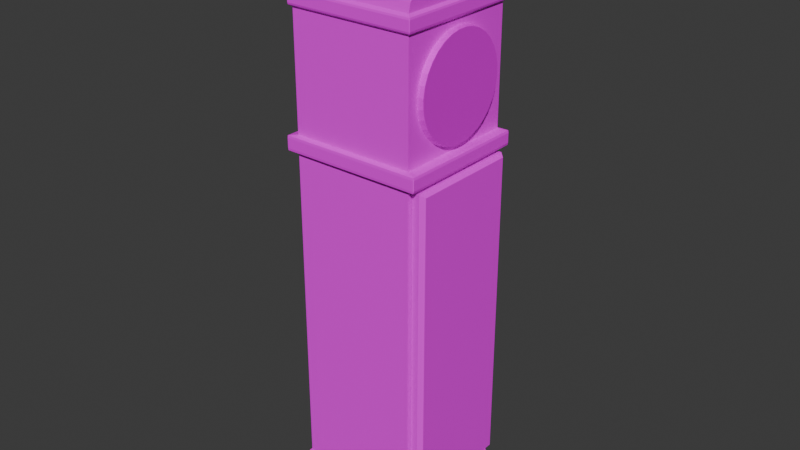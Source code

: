 # Source: Grandfather_clock_1.blend  (saved by Blender 5.1.29; exported with 4.5.12 LTS)
import bpy
from mathutils import Matrix  # noqa: F401  (used for matrix-valued properties, if any)

bpy.ops.wm.read_factory_settings(use_empty=True)
scene = bpy.context.scene
scene.name = 'Scene'

# ---- collections
col_collection = bpy.data.collections.new('Collection'); scene.collection.children.link(col_collection)

# ---- images (referenced by path relative to the original .blend; pixels are not part of the script)
import os
ASSET_DIR = os.environ.get("B2B_ASSET_DIR", "")  # directory of the original .blend (textures are referenced by path, not embedded)
HERE = os.path.dirname(os.path.abspath(__file__))  # packed textures are extracted next to this script under _unpacked/

def load_image(name, relpath, width, height, colorspace="sRGB"):
    """Load a texture the original file referenced (path relative to the .blend, or extracted next to this script)."""
    p = next((c for c in (os.path.join(HERE, relpath), os.path.join(ASSET_DIR, relpath)) if relpath and os.path.exists(c)), "")
    if p:
        img = bpy.data.images.load(p, check_existing=True)
        img.name = name
    else:  # same state as the original file: an image datablock whose file is absent (Cycles renders it pink)
        img = bpy.data.images.new(name, width, height)
        img.source = "FILE"
        img.filepath = "//" + (relpath or name)
    img.colorspace_settings.name = colorspace
    return img
img_body_2_png = load_image('Body-2.png', 'Body-2.png', 1024, 1024, 'sRGB')
img_clock_png = load_image('Clock.png', 'Clock.png', 1024, 1024, 'sRGB')
img_door__1__png_001 = load_image('Door (1).png.001', 'Door (1).png', 1024, 1024, 'sRGB')

# ---- materials (node trees are filled in below, after node groups)
mat_material_001 = bpy.data.materials.new('Material.001')
mat_clock = bpy.data.materials.new('clock')
mat_material_002 = bpy.data.materials.new('Material.002')

# ---- material node trees
mat_material_001.use_nodes = True; mat_material_001.node_tree.nodes.clear()
_N = mat_material_001.node_tree.nodes; _L = mat_material_001.node_tree.links
n0 = _N.new('ShaderNodeBsdfPrincipled'); n0.name = 'Principled BSDF'; n0.location = (-114, 200)
n1 = _N.new('ShaderNodeOutputMaterial'); n1.name = 'Material Output'; n1.location = (226, 195)
n2 = _N.new('ShaderNodeTexImage'); n2.name = 'Image Texture'; n2.location = (-454, 155)
n2.image = img_body_2_png
n2.interpolation = 'Closest'
n3 = _N.new('ShaderNodeMapping'); n3.name = 'Mapping'; n3.location = (-634, 155)
n4 = _N.new('ShaderNodeTexCoord'); n4.name = 'Texture Coordinate'; n4.location = (-814, 155)
_L.new(n0.outputs[0], n1.inputs[0])
_L.new(n2.outputs[0], n0.inputs[0])
_L.new(n3.outputs[0], n2.inputs[0])
_L.new(n4.outputs[2], n3.inputs[0])
n1.is_active_output = True
mat_clock.use_nodes = True; mat_clock.node_tree.nodes.clear()
_N = mat_clock.node_tree.nodes; _L = mat_clock.node_tree.links
n0 = _N.new('ShaderNodeBsdfPrincipled'); n0.name = 'Principled BSDF'; n0.location = (-200, 100)
n0.inputs[1].default_value = 0.2182
n0.inputs[3].default_value = 1.0
n1 = _N.new('ShaderNodeOutputMaterial'); n1.name = 'Material Output'; n1.location = (200, 100)
n2 = _N.new('ShaderNodeTexImage'); n2.name = 'Image Texture'; n2.location = (-593, 171)
n2.image = img_clock_png
n2.interpolation = 'Closest'
_L.new(n0.outputs[0], n1.inputs[0])
_L.new(n2.outputs[0], n0.inputs[0])
n1.is_active_output = True
mat_material_002.use_nodes = True; mat_material_002.node_tree.nodes.clear()
_N = mat_material_002.node_tree.nodes; _L = mat_material_002.node_tree.links
n0 = _N.new('ShaderNodeBsdfPrincipled'); n0.name = 'Principled BSDF'; n0.location = (-114, 200)
n1 = _N.new('ShaderNodeOutputMaterial'); n1.name = 'Material Output'; n1.location = (226, 195)
n2 = _N.new('ShaderNodeTexImage'); n2.name = 'Image Texture'; n2.location = (-454, 155)
n2.image = img_door__1__png_001
n2.interpolation = 'Closest'
n3 = _N.new('ShaderNodeMapping'); n3.name = 'Mapping'; n3.location = (-634, 155)
n4 = _N.new('ShaderNodeTexCoord'); n4.name = 'Texture Coordinate'; n4.location = (-814, 155)
_L.new(n0.outputs[0], n1.inputs[0])
_L.new(n2.outputs[0], n0.inputs[0])
_L.new(n3.outputs[0], n2.inputs[0])
_L.new(n4.outputs[2], n3.inputs[0])
n1.is_active_output = True

# ---- world
world_world = bpy.data.worlds.new('World'); scene.world = world_world
world_world.use_nodes = True; world_world.node_tree.nodes.clear()
_N = world_world.node_tree.nodes; _L = world_world.node_tree.links
n0 = _N.new('ShaderNodeOutputWorld'); n0.name = 'World Output'; n0.location = (200, 100)
n1 = _N.new('ShaderNodeBackground'); n1.name = 'Background'; n1.location = (-200, 100)
n1.inputs[0].default_value = (0.05088, 0.05088, 0.05088, 1.0)
_L.new(n1.outputs[0], n0.inputs[0])
n0.is_active_output = True
world_world.color = (0.05088, 0.05088, 0.05088)
world_world.sun_shadow_jitter_overblur = 0.0

# ---- meshes
me_cube = bpy.data.meshes.new('Cube')
me_cube.from_pydata([(0.2501, 0.2504, 1.01), (0.2725, 0.2852, -1.01), (-0.2501, 0.2504, 1.01), (-0.2725, 0.2852, -1.0), (0.2501, 0.2504, 1.08), (-0.2501, 0.2504, 1.08), (0.2611, 0.2614, 1.019), (0.2611, 0.2632, 1.026), (0.2629, 0.2614, 1.026), (-0.2629, 0.2614, 1.026), (-0.2611, 0.2632, 1.026), (-0.2611, 0.2614, 1.019), (0.2611, -0.2614, 1.071), (0.2629, 0.2614, 1.064), (0.2611, 0.2632, 1.064), (0.2611, 0.2614, 1.071), (-0.2629, 0.2614, 1.064), (-0.2611, 0.2614, 1.071), (-0.2611, 0.2632, 1.064), (0.2501, 0.0, 1.08), (-0.2501, 0.0, 1.08), (-0.2501, 0.1252, 1.08), (0.2501, 0.1252, 1.08), (0.2501, 0.0626, 1.08), (-0.2501, 0.1878, 1.08), (-0.2501, 0.0626, 1.08), (-0.2501, 0.0, 1.101), (0.2501, 0.1878, 1.08), (0.2501, 0.0626, 1.101), (0.2501, 0.0, 1.101), (0.2501, 0.1252, 1.101), (-0.2501, 0.0626, 1.101), (-0.2501, 0.1252, 1.101), (-0.2725, 0.0, -1.0), (0.2501, 0.0, 1.01), (-0.2501, 0.0, 1.01), (0.2725, 0.0, -1.01), (0.2629, 0.0, 1.026), (0.2611, 0.0, 1.019), (-0.2629, 0.0, 1.026), (-0.2611, 0.0, 1.019), (0.2611, 0.0, 1.071), (0.2629, 0.0, 1.064), (-0.2611, 0.0, 1.071), (-0.2629, 0.0, 1.064), (-0.2548, 0.1224, 1.217), (-0.2404, 0.1541, 1.237), (-0.2404, 0.1728, 1.222), (-0.2544, 0.1708, 1.18), (0.2458, 0.1708, 1.18), (0.2285, 0.1728, 1.222), (0.2285, 0.1541, 1.237), (0.2454, 0.1224, 1.217), (-0.2424, 0.2298, 1.152), (-0.2501, 0.2435, 1.112), (-0.2501, 0.1932, 1.184), (-0.2424, 0.2084, 1.183), (0.2424, 0.2084, 1.183), (0.2501, 0.1932, 1.184), (0.2501, 0.2435, 1.112), (0.2424, 0.2298, 1.152), (-0.2501, 0.03309, 1.222), (-0.2501, 0.09103, 1.198), (0.2501, 0.09103, 1.198), (0.2501, 0.03309, 1.222), (-0.2501, 0.08829, 1.283), (-0.2501, 0.1405, 1.249), (0.2501, 0.1405, 1.249), (0.2501, 0.08829, 1.283), (-0.2501, 0.08988, 1.321), (-0.2501, 0.1518, 1.33), (0.2501, 0.1518, 1.33), (0.2501, 0.08988, 1.321), (-0.2501, 0.0, 0.5516), (0.2501, 0.0, 0.5516), (-0.2501, 0.2504, 0.5516), (0.2501, 0.2504, 0.5516), (-0.2501, 0.03657, 1.344), (-0.2337, 0.03278, 1.359), (-0.2337, 0.0579, 1.37), (-0.2501, 0.0918, 1.366), (0.2501, 0.0918, 1.366), (0.2337, 0.0579, 1.37), (0.2337, 0.03278, 1.359), (0.2501, 0.03657, 1.344), (0.2501, 0.2504, 0.4817), (-0.2501, 0.2504, 0.4917), (0.2501, 0.0, 0.4817), (-0.2501, 0.0, 0.4917), (0.2849, 0.269, 0.5358), (0.2848, 0.2678, 0.5451), (0.2873, 0.2666, 0.5358), (0.2873, 0.2666, 0.4975), (0.2848, 0.2678, 0.4882), (0.2849, 0.269, 0.4975), (-0.2873, 0.0, 0.5358), (-0.2848, 0.0, 0.5451), (-0.2848, 0.2678, 0.5451), (-0.2849, 0.269, 0.5358), (-0.2873, 0.2666, 0.5358), (0.2848, 0.0, 0.5451), (0.2873, 0.0, 0.5358), (-0.2873, 0.2666, 0.4975), (-0.2849, 0.269, 0.4975), (-0.2848, 0.2678, 0.4882), (0.2848, 0.0, 0.4882), (0.2873, 0.0, 0.4975), (-0.2873, 0.0, 0.4975), (-0.2848, 0.0, 0.4882), (0.2501, 0.2504, -0.8487), (-0.2501, 0.2504, -0.8386), (0.2501, 0.0, -0.8487), (-0.2501, 0.0, -0.8386), (0.2501, 0.2242, 0.4547), (0.2501, 0.0, 0.4547), (0.2501, 0.2242, -0.8217), (0.2501, 0.0, -0.8217), (-0.196, 0.2242, 0.4547), (-0.196, 0.0, 0.4547), (-0.196, 0.2242, -0.8217), (-0.196, 0.0, -0.8217), (-0.196, 0.0, 0.4547), (-0.196, 0.0, -0.8217), (0.2501, 0.2504, -0.8626), (-0.2501, 0.2504, -0.8526), (0.2501, 0.0, -0.8626), (-0.2501, 0.0, -0.8526), (0.2602, 0.2547, -0.8516), (0.2594, 0.2554, -0.8516), (0.2594, 0.255, -0.8486), (0.2594, 0.0, -0.8486), (0.2602, 0.0, -0.8516), (-0.2594, 0.2554, -0.8412), (-0.2602, 0.2547, -0.8412), (-0.2594, 0.255, -0.8382), (-0.2602, 0.0, -0.8412), (-0.2594, 0.0, -0.8382), (0.2602, 0.2547, -0.8601), (0.2594, 0.255, -0.8631), (0.2594, 0.2554, -0.8601), (-0.2594, 0.2554, -0.8497), (-0.2594, 0.255, -0.8527), (-0.2602, 0.2547, -0.8497), (0.2594, 0.0, -0.8631), (0.2602, 0.0, -0.8601), (-0.2602, 0.0, -0.8497), (-0.2594, 0.0, -0.8527), (0.2725, 0.2852, -0.9787), (-0.2725, 0.2852, -0.9687), (0.2725, 0.0, -0.9787), (-0.2725, 0.0, -0.9687), (0.2789, 0.2896, -1.006), (0.2801, 0.2884, -1.006), (0.2789, 0.2889, -1.011), (-0.2789, 0.2896, -0.9955), (-0.2789, 0.2889, -1.0), (-0.2801, 0.2884, -0.9955), (0.2789, 0.2896, -0.9833), (0.2789, 0.2889, -0.9785), (0.2801, 0.2884, -0.9833), (-0.2801, 0.2884, -0.973), (-0.2789, 0.2889, -0.9682), (-0.2789, 0.2896, -0.973), (0.2801, 0.0, -1.006), (0.2789, 0.0, -1.011), (-0.2801, 0.0, -0.9955), (-0.2789, 0.0, -1.0), (0.2801, 0.0, -0.9833), (0.2789, 0.0, -0.9785), (-0.2789, 0.0, -0.9682), (-0.2801, 0.0, -0.973)], [(41, 12)], [(73, 35, 2, 75), (75, 2, 0, 76), (6, 7, 8), (9, 10, 11), (13, 14, 15), (16, 17, 18), (39, 9, 11, 40), (10, 7, 6, 11), (43, 17, 16, 44), (17, 15, 14, 18), (18, 10, 9, 16), (7, 14, 13, 8), (37, 8, 13, 42), (34, 0, 6, 38), (0, 2, 11, 6), (7, 10, 18, 14), (15, 4, 27, 22, 23, 19, 41), (24, 5, 17, 43, 20, 25, 21), (5, 4, 15, 17), (25, 20, 26, 31), (19, 23, 28, 29), (29, 28, 63, 64), (23, 22, 30, 28), (21, 25, 31, 32), (9, 39, 44, 16), (2, 35, 40, 11), (15, 41, 42, 13), (8, 37, 38, 6), (76, 0, 34, 74), (3, 1, 36, 33), (46, 47, 48, 45), (50, 51, 52, 49), (47, 50, 49, 48), (45, 52, 51, 46), (50, 47, 46, 51), (31, 28, 52, 45), (32, 31, 45, 48), (30, 32, 48, 49), (28, 30, 49, 52), (60, 57, 58, 59), (56, 53, 54, 55), (53, 60, 59, 54), (55, 58, 57, 56), (5, 24, 55, 54), (60, 53, 56, 57), (4, 5, 54, 59), (24, 21, 32, 55), (58, 55, 32, 30), (27, 4, 59, 58), (22, 27, 58, 30), (63, 62, 66, 67), (28, 31, 62, 63), (26, 29, 64, 61), (31, 26, 61, 62), (65, 68, 72, 69), (64, 63, 67, 68), (61, 64, 68, 65), (62, 61, 65, 66), (112, 88, 86, 110), (66, 65, 69, 70), (67, 66, 70, 71), (68, 67, 71, 72), (110, 86, 85, 109), (78, 79, 80, 77), (82, 83, 84, 81), (77, 84, 83, 78), (79, 82, 81, 80), (70, 69, 77, 80), (82, 79, 78, 83), (69, 72, 84, 77), (71, 70, 80, 81), (72, 71, 81, 84), (85, 87, 114, 113), (89, 90, 91), (92, 93, 94), (97, 98, 99), (102, 103, 104), (91, 92, 94, 89), (96, 97, 99, 95), (90, 100, 101, 91), (97, 90, 89, 98), (98, 103, 102, 99), (100, 105, 106, 101), (95, 107, 108, 96), (103, 94, 93, 104), (107, 102, 104, 108), (92, 106, 105, 93), (103, 98, 89, 94), (92, 91, 101, 106), (75, 76, 90, 97), (76, 74, 100, 90), (87, 85, 93, 105), (85, 86, 104, 93), (73, 75, 97, 96), (107, 95, 99, 102), (88, 73, 96, 108), (74, 87, 105, 100), (86, 88, 108, 104), (115, 113, 117, 119), (111, 109, 115, 116), (116, 115, 119, 120), (109, 85, 113, 115), (113, 114, 118, 117), (119, 117, 121, 122), (150, 126, 124, 148), (148, 124, 123, 147), (147, 123, 125, 149), (127, 128, 129), (132, 133, 134), (137, 138, 139), (140, 141, 142), (129, 130, 131, 127), (134, 129, 128, 132), (136, 134, 133, 135), (127, 137, 139, 128), (132, 140, 142, 133), (130, 143, 144, 131), (135, 145, 146, 136), (145, 142, 141, 146), (140, 139, 138, 141), (137, 144, 143, 138), (109, 111, 130, 129), (137, 127, 131, 144), (110, 109, 129, 134), (140, 132, 128, 139), (111, 125, 143, 130), (112, 110, 134, 136), (145, 135, 133, 142), (126, 112, 136, 146), (125, 123, 138, 143), (123, 124, 141, 138), (124, 126, 146, 141), (151, 152, 153), (154, 155, 156), (157, 158, 159), (160, 161, 162), (153, 155, 154, 151), (159, 152, 151, 157), (162, 154, 156, 160), (164, 153, 152, 163), (155, 166, 165, 156), (168, 164, 163, 167), (170, 165, 166, 169), (158, 168, 167, 159), (161, 158, 157, 162), (169, 161, 160, 170), (154, 162, 157, 151), (152, 159, 167, 163), (36, 1, 153, 164), (1, 3, 155, 153), (3, 33, 166, 155), (165, 170, 160, 156), (148, 147, 158, 161), (147, 149, 168, 158), (150, 148, 161, 169), (149, 36, 164, 168), (33, 150, 169, 166)])
_uv = me_cube.uv_layers.new(name='UVMap')
_uv.uv.foreach_set('vector', [0.7768, 0.8906, 0.7768, 0.7156, 0.8724, 0.7156, 0.8724, 0.8906, 0.1857, 0.7347, 0.01066, 0.7347, 0.01066, 0.5437, 0.1857, 0.5437, 0.5032, 0.6203, 0.5005, 0.6208, 0.5005, 0.6198, 0.5016, 0.7981, 0.5017, 0.7971, 0.5043, 0.7977, 0.487, 0.6203, 0.487, 0.6213, 0.4844, 0.6209, 0.4877, 0.7977, 0.4849, 0.7971, 0.4878, 0.7966, 0.4987, 0.9062, 0.5016, 0.7981, 0.5043, 0.7977, 0.5019, 0.9063, 0.5017, 0.7971, 0.5005, 0.6208, 0.5032, 0.6203, 0.5043, 0.7977, 0.4772, 0.9052, 0.4849, 0.7971, 0.4877, 0.7977, 0.4804, 0.9054, 0.4849, 0.7971, 0.4844, 0.6209, 0.487, 0.6213, 0.4878, 0.7966, 0.4878, 0.7966, 0.5017, 0.7971, 0.5016, 0.7981, 0.4877, 0.7977, 0.5005, 0.6208, 0.487, 0.6213, 0.487, 0.6203, 0.5005, 0.6198, 0.4969, 0.5195, 0.5005, 0.6198, 0.487, 0.6203, 0.4799, 0.5202, 0.5057, 0.5193, 0.5085, 0.6202, 0.5032, 0.6203, 0.4999, 0.5194, 0.5085, 0.6202, 0.5103, 0.7977, 0.5043, 0.7977, 0.5032, 0.6203, 0.5005, 0.6208, 0.5017, 0.7971, 0.4878, 0.7966, 0.487, 0.6213, 0.4844, 0.6209, 0.4798, 0.6207, 0.4771, 0.5981, 0.4747, 0.5741, 0.4728, 0.5474, 0.4708, 0.5208, 0.4769, 0.5204, 0.4769, 0.8227, 0.4795, 0.7974, 0.4849, 0.7971, 0.4772, 0.9052, 0.4708, 0.9048, 0.4727, 0.8767, 0.4745, 0.8486, 0.4795, 0.7974, 0.4798, 0.6207, 0.4844, 0.6209, 0.4849, 0.7971, 0.9654, 0.6536, 0.9893, 0.6536, 0.9893, 0.6616, 0.9654, 0.6616, 0.8937, 0.5193, 0.9176, 0.5193, 0.9176, 0.5273, 0.8937, 0.5273, 0.8937, 0.5273, 0.9176, 0.5273, 0.9285, 0.5644, 0.9064, 0.5734, 0.9176, 0.5193, 0.9415, 0.5193, 0.9415, 0.5273, 0.9176, 0.5273, 0.9415, 0.6536, 0.9654, 0.6536, 0.9654, 0.6616, 0.9415, 0.6616, 0.5016, 0.7981, 0.4987, 0.9062, 0.4804, 0.9054, 0.4877, 0.7977, 0.5103, 0.7977, 0.5081, 0.9064, 0.5019, 0.9063, 0.5043, 0.7977, 0.4844, 0.6209, 0.4769, 0.5204, 0.4799, 0.5202, 0.487, 0.6203, 0.5005, 0.6198, 0.4969, 0.5195, 0.4999, 0.5194, 0.5032, 0.6203, 0.8724, 0.5193, 0.8724, 0.6943, 0.7768, 0.6943, 0.7768, 0.5193, 0.3318, 0.5425, 0.3318, 0.7504, 0.2229, 0.7506, 0.2229, 0.5423, 0.9298, 0.7144, 0.9227, 0.7088, 0.9241, 0.6919, 0.9426, 0.7061, 0.9606, 0.5749, 0.9534, 0.5804, 0.9405, 0.5717, 0.959, 0.5576, 0.5683, 0.3529, 0.7473, 0.3529, 0.7539, 0.369, 0.5629, 0.369, 0.5628, 0.3297, 0.7537, 0.3297, 0.7473, 0.3439, 0.5683, 0.3439, 0.7473, 0.3529, 0.5683, 0.3529, 0.5683, 0.3439, 0.7473, 0.3439, 0.5646, 0.2797, 0.7555, 0.2797, 0.7537, 0.3297, 0.5628, 0.3297, 0.9415, 0.6616, 0.9654, 0.6616, 0.9426, 0.7061, 0.9241, 0.6919, 0.7555, 0.4039, 0.5646, 0.4039, 0.5629, 0.369, 0.7539, 0.369, 0.9176, 0.5273, 0.9415, 0.5273, 0.959, 0.5576, 0.9405, 0.5717, 0.9822, 0.5474, 0.974, 0.559, 0.9675, 0.5588, 0.9867, 0.5314, 0.9091, 0.6934, 0.9009, 0.6817, 0.8964, 0.6658, 0.9156, 0.6931, 0.5675, 0.4648, 0.7526, 0.4648, 0.7555, 0.4811, 0.5646, 0.4811, 0.5646, 0.4447, 0.7555, 0.4447, 0.7526, 0.4506, 0.5675, 0.4506, 0.8937, 0.6536, 0.9176, 0.6536, 0.9156, 0.6931, 0.8964, 0.6658, 0.7526, 0.4648, 0.5675, 0.4648, 0.5675, 0.4506, 0.7526, 0.4506, 0.7555, 0.4935, 0.5646, 0.4935, 0.5646, 0.4811, 0.7555, 0.4811, 0.9176, 0.6536, 0.9415, 0.6536, 0.9415, 0.6616, 0.9156, 0.6931, 0.7555, 0.4447, 0.5646, 0.4447, 0.5646, 0.4039, 0.7555, 0.4039, 0.9654, 0.5193, 0.9893, 0.5193, 0.9867, 0.5314, 0.9675, 0.5588, 0.9415, 0.5193, 0.9654, 0.5193, 0.9675, 0.5588, 0.9415, 0.5273, 0.7555, 0.2411, 0.5646, 0.2411, 0.5646, 0.2141, 0.7555, 0.2141, 0.7555, 0.2797, 0.5646, 0.2797, 0.5646, 0.2411, 0.7555, 0.2411, 0.5646, 0.01066, 0.7555, 0.01066, 0.7555, 0.05847, 0.5646, 0.05847, 0.9654, 0.6616, 0.9893, 0.6616, 0.9767, 0.7077, 0.9546, 0.6987, 0.5646, 0.09003, 0.7555, 0.09003, 0.7555, 0.1044, 0.5646, 0.1044, 0.9064, 0.5734, 0.9285, 0.5644, 0.9474, 0.5837, 0.9275, 0.5969, 0.5646, 0.05847, 0.7555, 0.05847, 0.7555, 0.09003, 0.5646, 0.09003, 0.9546, 0.6987, 0.9767, 0.7077, 0.9556, 0.7312, 0.9357, 0.718, 0.3185, 0.01066, 0.3185, 0.5186, 0.2229, 0.5186, 0.2229, 0.01066, 0.9357, 0.718, 0.9556, 0.7312, 0.955, 0.7456, 0.9314, 0.7491, 0.7555, 0.2141, 0.5646, 0.2141, 0.5646, 0.1827, 0.7555, 0.1827, 0.9275, 0.5969, 0.9474, 0.5837, 0.9517, 0.6148, 0.9281, 0.6112, 0.2016, 0.01448, 0.2016, 0.5224, 0.01066, 0.5186, 0.01066, 0.01066, 0.9778, 0.7626, 0.9682, 0.7667, 0.9543, 0.7628, 0.9754, 0.7543, 0.9149, 0.6323, 0.9053, 0.6283, 0.9077, 0.6199, 0.9288, 0.6285, 0.5646, 0.1265, 0.7555, 0.1265, 0.7493, 0.1326, 0.5708, 0.1326, 0.5708, 0.143, 0.7493, 0.143, 0.7555, 0.156, 0.5646, 0.156, 0.9314, 0.7491, 0.955, 0.7456, 0.9754, 0.7543, 0.9543, 0.7628, 0.7493, 0.143, 0.5708, 0.143, 0.5708, 0.1326, 0.7493, 0.1326, 0.5646, 0.1044, 0.7555, 0.1044, 0.7555, 0.1265, 0.5646, 0.1265, 0.7555, 0.1827, 0.5646, 0.1827, 0.5646, 0.156, 0.7555, 0.156, 0.9281, 0.6112, 0.9517, 0.6148, 0.9288, 0.6285, 0.9077, 0.6199, 0.1595, 0.756, 0.1595, 0.8516, 0.1492, 0.8516, 0.1492, 0.766, 0.5844, 0.6041, 0.5813, 0.6037, 0.5845, 0.6029, 0.5978, 0.603, 0.6009, 0.6039, 0.5978, 0.6042, 0.5795, 0.8217, 0.5833, 0.8213, 0.5832, 0.8227, 0.5982, 0.8227, 0.5982, 0.8213, 0.6019, 0.8217, 0.5845, 0.6029, 0.5978, 0.603, 0.5978, 0.6042, 0.5844, 0.6041, 0.5781, 0.9238, 0.5795, 0.8217, 0.5832, 0.8227, 0.5822, 0.9228, 0.5813, 0.6037, 0.5822, 0.5148, 0.5856, 0.5158, 0.5845, 0.6029, 0.5795, 0.8217, 0.5813, 0.6037, 0.5844, 0.6041, 0.5833, 0.8213, 0.5833, 0.8213, 0.5982, 0.8213, 0.5982, 0.8227, 0.5832, 0.8227, 0.5822, 0.5148, 0.6035, 0.5152, 0.6, 0.5161, 0.5856, 0.5158, 0.5822, 0.9228, 0.5988, 0.9228, 0.6028, 0.9238, 0.5781, 0.9238, 0.5982, 0.8213, 0.5978, 0.6042, 0.6009, 0.6039, 0.6019, 0.8217, 0.5988, 0.9228, 0.5982, 0.8227, 0.6019, 0.8217, 0.6028, 0.9238, 0.5978, 0.603, 0.6, 0.5161, 0.6035, 0.5152, 0.6009, 0.6039, 0.5982, 0.8213, 0.5833, 0.8213, 0.5844, 0.6041, 0.5978, 0.6042, 0.5978, 0.603, 0.5845, 0.6029, 0.5856, 0.5158, 0.6, 0.5161, 0.571, 0.8139, 0.571, 0.6122, 0.5813, 0.6037, 0.5795, 0.8217, 0.571, 0.6122, 0.5685, 0.5152, 0.5822, 0.5148, 0.5813, 0.6037, 0.617, 0.5163, 0.6095, 0.6115, 0.6009, 0.6039, 0.6035, 0.5152, 0.6095, 0.6115, 0.6117, 0.8128, 0.6019, 0.8217, 0.6009, 0.6039, 0.5628, 0.9227, 0.571, 0.8139, 0.5795, 0.8217, 0.5781, 0.9238, 0.5988, 0.9228, 0.5822, 0.9228, 0.5832, 0.8227, 0.5982, 0.8227, 0.3431, 0.7756, 0.3431, 0.7985, 0.3298, 0.796, 0.3298, 0.7743, 0.1808, 0.7827, 0.1808, 0.756, 0.1941, 0.7585, 0.1941, 0.7802, 0.6117, 0.8128, 0.6182, 0.9229, 0.6028, 0.9238, 0.6019, 0.8217, 0.5415, 0.01066, 0.5415, 0.498, 0.3711, 0.498, 0.3711, 0.01066, 0.1176, 0.8516, 0.1176, 0.756, 0.1279, 0.766, 0.1279, 0.8516, 0.01066, 0.756, 0.09626, 0.756, 0.09626, 0.9263, 0.01066, 0.9263, 0.3498, 0.01066, 0.3498, 0.5186, 0.3398, 0.5083, 0.3398, 0.02096, 0.2229, 0.7743, 0.3085, 0.7743, 0.3085, 0.9446, 0.2229, 0.9446, 0.8624, 0.01066, 0.8624, 0.498, 0.7768, 0.498, 0.7768, 0.01066, 0.6892, 0.5148, 0.7297, 0.5348, 0.6874, 0.6205, 0.6411, 0.6125, 0.6411, 0.6125, 0.6874, 0.6205, 0.6857, 0.8115, 0.6395, 0.8205, 0.6395, 0.8205, 0.6857, 0.8115, 0.7297, 0.8964, 0.6896, 0.9172, 0.8909, 0.3098, 0.8909, 0.3093, 0.892, 0.3095, 0.8929, 0.1007, 0.8929, 0.1003, 0.8941, 0.1006, 0.8876, 0.3098, 0.8864, 0.3095, 0.8876, 0.3093, 0.8896, 0.1007, 0.8884, 0.1006, 0.8896, 0.1003, 0.892, 0.3095, 0.8933, 0.3993, 0.8922, 0.3993, 0.8909, 0.3098, 0.8941, 0.1006, 0.892, 0.3095, 0.8909, 0.3093, 0.8929, 0.1007, 0.8926, 0.01068, 0.8941, 0.1006, 0.8929, 0.1003, 0.8915, 0.0107, 0.8909, 0.3098, 0.8876, 0.3098, 0.8876, 0.3093, 0.8909, 0.3093, 0.8929, 0.1007, 0.8896, 0.1007, 0.8896, 0.1003, 0.8929, 0.1003, 0.5352, 0.6858, 0.5352, 0.6802, 0.5355, 0.6814, 0.5355, 0.6846, 0.5316, 0.6578, 0.5316, 0.6546, 0.5319, 0.6534, 0.5319, 0.6589, 0.8883, 0.01076, 0.8896, 0.1003, 0.8884, 0.1006, 0.8872, 0.01078, 0.8896, 0.1007, 0.8876, 0.3093, 0.8864, 0.3095, 0.8884, 0.1006, 0.8876, 0.3098, 0.889, 0.3994, 0.8878, 0.3994, 0.8864, 0.3095, 0.8943, 0.3073, 0.8967, 0.3992, 0.8933, 0.3993, 0.892, 0.3095, 0.8876, 0.3098, 0.8909, 0.3098, 0.8922, 0.3993, 0.889, 0.3994, 0.8967, 0.1031, 0.8943, 0.3073, 0.892, 0.3095, 0.8941, 0.1006, 0.8896, 0.1007, 0.8929, 0.1007, 0.8909, 0.3093, 0.8876, 0.3093, 0.5316, 0.6858, 0.5316, 0.6804, 0.5352, 0.6802, 0.5352, 0.6858, 0.8961, 0.01066, 0.8967, 0.1031, 0.8941, 0.1006, 0.8926, 0.01068, 0.8883, 0.01076, 0.8915, 0.0107, 0.8929, 0.1003, 0.8896, 0.1003, 0.5355, 0.6534, 0.5355, 0.6588, 0.5319, 0.6589, 0.5319, 0.6534, 0.8844, 0.3994, 0.8837, 0.307, 0.8864, 0.3095, 0.8878, 0.3994, 0.8837, 0.307, 0.8862, 0.1027, 0.8884, 0.1006, 0.8864, 0.3095, 0.8862, 0.1027, 0.8837, 0.01087, 0.8872, 0.01078, 0.8884, 0.1006, 0.3764, 0.8287, 0.3766, 0.8293, 0.3745, 0.8296, 0.3731, 0.6184, 0.3711, 0.6175, 0.3734, 0.6177, 0.3846, 0.8259, 0.3862, 0.8256, 0.3848, 0.8265, 0.3824, 0.6204, 0.3841, 0.6214, 0.3821, 0.6212, 0.3745, 0.8296, 0.3711, 0.6175, 0.3731, 0.6184, 0.3764, 0.8287, 0.3848, 0.8265, 0.3766, 0.8293, 0.3764, 0.8287, 0.3846, 0.8259, 0.3821, 0.6212, 0.3731, 0.6184, 0.3734, 0.6177, 0.3824, 0.6204, 0.438, 0.9142, 0.3745, 0.8296, 0.3766, 0.8293, 0.4395, 0.9131, 0.3711, 0.6175, 0.436, 0.5193, 0.4378, 0.5204, 0.3734, 0.6177, 0.5316, 0.6321, 0.5316, 0.6199, 0.5321, 0.6217, 0.5321, 0.6303, 0.5316, 0.5967, 0.5316, 0.5882, 0.5321, 0.5863, 0.5321, 0.5986, 0.3862, 0.8256, 0.4477, 0.9068, 0.4463, 0.9079, 0.3848, 0.8265, 0.3841, 0.6214, 0.3862, 0.8256, 0.3846, 0.8259, 0.3821, 0.6212, 0.4474, 0.5268, 0.3841, 0.6214, 0.3824, 0.6204, 0.4457, 0.5257, 0.3731, 0.6184, 0.3821, 0.6212, 0.3846, 0.8259, 0.3764, 0.8287, 0.3766, 0.8293, 0.3848, 0.8265, 0.4463, 0.9079, 0.4395, 0.9131, 0.2229, 0.7506, 0.3318, 0.7504, 0.3332, 0.7529, 0.2229, 0.753, 0.3318, 0.7504, 0.3318, 0.5425, 0.3333, 0.54, 0.3332, 0.7529, 0.3318, 0.5425, 0.2229, 0.5423, 0.2229, 0.5399, 0.3333, 0.54, 0.4378, 0.5204, 0.4457, 0.5257, 0.3824, 0.6204, 0.3734, 0.6177, 0.3859, 0.6231, 0.3877, 0.8241, 0.3862, 0.8256, 0.3841, 0.6214, 0.3877, 0.8241, 0.4495, 0.9055, 0.4477, 0.9068, 0.3862, 0.8256, 0.4495, 0.5282, 0.3859, 0.6231, 0.3841, 0.6214, 0.4474, 0.5268, 0.5316, 0.5314, 0.5316, 0.5195, 0.5341, 0.5193, 0.5341, 0.5315, 0.5341, 0.5529, 0.5341, 0.5648, 0.5316, 0.565, 0.5316, 0.5528])
me_cube.materials.append(mat_material_001)
me_cube.use_mirror_vertex_groups = False
me_cube.update()
me_cylinder = bpy.data.meshes.new('Cylinder')
me_cylinder.from_pydata([(7.824e-09, 1.0, -0.5454), (5.087e-08, 0.9549, 1.455), (0.1951, 0.9808, -0.5454), (0.1863, 0.9365, 1.455), (0.3827, 0.9239, -0.5454), (0.3654, 0.8822, 1.455), (0.5556, 0.8315, -0.5454), (0.5305, 0.7939, 1.455), (0.7071, 0.7071, -0.5454), (0.6752, 0.6752, 1.455), (0.8315, 0.5556, -0.5454), (0.7939, 0.5305, 1.455), (0.9239, 0.3827, -0.5454), (0.8822, 0.3654, 1.455), (0.9808, 0.1951, -0.5454), (0.9365, 0.1863, 1.455), (1.0, -5.399e-09, -0.5454), (0.9549, -5.612e-09, 1.455), (0.9808, -0.1951, -0.5454), (0.9365, -0.1863, 1.455), (0.9239, -0.3827, -0.5454), (0.8822, -0.3654, 1.455), (0.8315, -0.5556, -0.5454), (0.7939, -0.5305, 1.455), (0.7071, -0.7071, -0.5454), (0.6752, -0.6752, 1.455), (0.5556, -0.8315, -0.5454), (0.5305, -0.7939, 1.455), (0.3827, -0.9239, -0.5454), (0.3654, -0.8822, 1.455), (0.1951, -0.9808, -0.5454), (0.1863, -0.9365, 1.455), (7.824e-09, -1.0, -0.5454), (5.087e-08, -0.9549, 1.455), (-0.1951, -0.9808, -0.5454), (-0.1863, -0.9365, 1.455), (-0.3827, -0.9239, -0.5454), (-0.3654, -0.8822, 1.455), (-0.5556, -0.8315, -0.5454), (-0.5305, -0.7939, 1.455), (-0.7071, -0.7071, -0.5454), (-0.6752, -0.6752, 1.455), (-0.8315, -0.5556, -0.5454), (-0.7939, -0.5305, 1.455), (-0.9239, -0.3827, -0.5454), (-0.8822, -0.3654, 1.455), (-0.9808, -0.1951, -0.5454), (-0.9365, -0.1863, 1.455), (-1.0, -5.399e-09, -0.5454), (-0.9549, -5.612e-09, 1.455), (-0.9808, 0.1951, -0.5454), (-0.9365, 0.1863, 1.455), (-0.9239, 0.3827, -0.5454), (-0.8822, 0.3654, 1.455), (-0.8315, 0.5556, -0.5454), (-0.7939, 0.5305, 1.455), (-0.7071, 0.7071, -0.5454), (-0.6752, 0.6752, 1.455), (-0.5556, 0.8315, -0.5454), (-0.5305, 0.7939, 1.455), (-0.3827, 0.9239, -0.5454), (-0.3654, 0.8822, 1.455), (-0.1951, 0.9808, -0.5454), (-0.1863, 0.9365, 1.455), (0.1863, 0.9365, 1.455), (5.087e-08, 0.9549, 1.455), (0.3654, 0.8822, 1.455), (0.5305, 0.7939, 1.455), (0.6752, 0.6752, 1.455), (0.7939, 0.5305, 1.455), (0.8822, 0.3654, 1.455), (0.9365, 0.1863, 1.455), (0.9549, -5.612e-09, 1.455), (0.9365, -0.1863, 1.455), (0.8822, -0.3654, 1.455), (0.7939, -0.5305, 1.455), (0.6752, -0.6752, 1.455), (0.5305, -0.7939, 1.455), (0.3654, -0.8822, 1.455), (0.1863, -0.9365, 1.455), (5.087e-08, -0.9549, 1.455), (-0.1863, -0.9365, 1.455), (-0.3654, -0.8822, 1.455), (-0.5305, -0.7939, 1.455), (-0.6752, -0.6752, 1.455), (-0.7939, -0.5305, 1.455), (-0.8822, -0.3654, 1.455), (-0.9365, -0.1863, 1.455), (-0.9549, -5.612e-09, 1.455), (-0.9365, 0.1863, 1.455), (-0.8822, 0.3654, 1.455), (-0.7939, 0.5305, 1.455), (-0.6752, 0.6752, 1.455), (-0.5305, 0.7939, 1.455), (-0.3654, 0.8822, 1.455), (-0.1863, 0.9365, 1.455)], [], [(0, 1, 3, 2), (2, 3, 5, 4), (4, 5, 7, 6), (6, 7, 9, 8), (8, 9, 11, 10), (10, 11, 13, 12), (12, 13, 15, 14), (14, 15, 17, 16), (16, 17, 19, 18), (18, 19, 21, 20), (20, 21, 23, 22), (22, 23, 25, 24), (24, 25, 27, 26), (26, 27, 29, 28), (28, 29, 31, 30), (30, 31, 33, 32), (32, 33, 35, 34), (34, 35, 37, 36), (36, 37, 39, 38), (38, 39, 41, 40), (40, 41, 43, 42), (42, 43, 45, 44), (44, 45, 47, 46), (46, 47, 49, 48), (48, 49, 51, 50), (50, 51, 53, 52), (52, 53, 55, 54), (54, 55, 57, 56), (56, 57, 59, 58), (58, 59, 61, 60), (7, 5, 66, 67), (60, 61, 63, 62), (62, 63, 1, 0), (0, 2, 4, 6, 8, 10, 12, 14, 16, 18, 20, 22, 24, 26, 28, 30, 32, 34, 36, 38, 40, 42, 44, 46, 48, 50, 52, 54, 56, 58, 60, 62), (64, 65, 95, 94, 93, 92, 91, 90, 89, 88, 87, 86, 85, 84, 83, 82, 81, 80, 79, 78, 77, 76, 75, 74, 73, 72, 71, 70, 69, 68, 67, 66), (25, 23, 75, 76), (43, 41, 84, 85), (61, 59, 93, 94), (17, 15, 71, 72), (35, 33, 80, 81), (53, 51, 89, 90), (9, 7, 67, 68), (27, 25, 76, 77), (45, 43, 85, 86), (63, 61, 94, 95), (19, 17, 72, 73), (37, 35, 81, 82), (55, 53, 90, 91), (11, 9, 68, 69), (29, 27, 77, 78), (47, 45, 86, 87), (3, 1, 65, 64), (1, 63, 95, 65), (21, 19, 73, 74), (39, 37, 82, 83), (57, 55, 91, 92), (13, 11, 69, 70), (31, 29, 78, 79), (49, 47, 87, 88), (5, 3, 64, 66), (23, 21, 74, 75), (41, 39, 83, 84), (59, 57, 92, 93), (15, 13, 70, 71), (33, 31, 79, 80), (51, 49, 88, 89)])
_uv = me_cylinder.uv_layers.new(name='UVMap')
_uv.uv.foreach_set('vector', [0.6402, 0.3769, 0.645, 1.399e-08, 0.6776, 0.0003899, 0.6743, 0.3773, 0.6743, 0.3773, 0.6776, 0.0003899, 0.7122, 0.0006301, 0.7105, 0.3775, 0.7105, 0.3775, 0.7122, 0.0006301, 0.7475, 0.0007111, 0.7474, 0.3776, 0.7474, 0.3776, 0.7475, 0.0007111, 0.7821, 0.00063, 0.7837, 0.3775, 0.7837, 0.3775, 0.7821, 0.00063, 0.8146, 0.0003899, 0.8178, 0.3773, 0.8178, 0.3773, 0.8146, 0.0003899, 0.844, 6.98e-09, 0.8485, 0.3769, 0.375, 0.3768, 0.3807, -8.346e-09, 0.4056, 0.0005247, 0.4011, 0.3774, 0.4011, 0.3774, 0.4056, 0.0005247, 0.435, 0.0009147, 0.4318, 0.3778, 0.4318, 0.3778, 0.435, 0.0009147, 0.4675, 0.001155, 0.4659, 0.3781, 0.4659, 0.3781, 0.4675, 0.001155, 0.5021, 0.001236, 0.5022, 0.3781, 0.5022, 0.3781, 0.5021, 0.001236, 0.5374, 0.001155, 0.5391, 0.3781, 0.5391, 0.3781, 0.5374, 0.001155, 0.572, 0.0009146, 0.5753, 0.3778, 0.5753, 0.3778, 0.572, 0.0009146, 0.6046, 0.0005247, 0.6094, 0.3774, 0.6094, 0.3774, 0.6046, 0.0005247, 0.6339, -5.164e-09, 0.6402, 0.3768, 0.8224, 0.755, 0.8264, 0.3781, 0.859, 0.3785, 0.8565, 0.7553, 0.8565, 0.7553, 0.859, 0.3785, 0.8936, 0.3786, 0.8927, 0.7555, 0.8927, 0.7555, 0.8936, 0.3786, 0.9288, 0.3786, 0.9297, 0.7555, 0.9297, 0.7555, 0.9288, 0.3786, 0.9634, 0.3785, 0.9659, 0.7553, 0.9659, 0.7553, 0.9634, 0.3785, 0.996, 0.3781, 1.0, 0.755, 0.614, 0.755, 0.6186, 0.3781, 0.6479, 0.3785, 0.6447, 0.7554, 0.6447, 0.7554, 0.6479, 0.3785, 0.6805, 0.3788, 0.6789, 0.7557, 0.6789, 0.7557, 0.6805, 0.3788, 0.7151, 0.3789, 0.7151, 0.7558, 0.7151, 0.7558, 0.7151, 0.3789, 0.7503, 0.3788, 0.752, 0.7557, 0.752, 0.7557, 0.7503, 0.3788, 0.7849, 0.3785, 0.7883, 0.7554, 0.7883, 0.7554, 0.7849, 0.3785, 0.8175, 0.3781, 0.8224, 0.755, 0.375, 0.755, 0.3804, 0.3781, 0.4097, 0.3786, 0.4057, 0.7555, 0.4057, 0.7555, 0.4097, 0.3786, 0.4423, 0.3789, 0.4398, 0.7558, 0.4398, 0.7558, 0.4423, 0.3789, 0.4769, 0.3791, 0.476, 0.756, 0.476, 0.756, 0.4769, 0.3791, 0.5121, 0.3791, 0.513, 0.756, 0.513, 0.756, 0.5121, 0.3791, 0.5467, 0.3789, 0.5492, 0.7558, 0.3581, 0.375, 0.3581, 0.375, 0.3581, 0.375, 0.3581, 0.375, 0.5492, 0.7558, 0.5467, 0.3789, 0.5793, 0.3786, 0.5833, 0.7555, 0.5833, 0.7555, 0.5793, 0.3786, 0.6086, 0.3781, 0.614, 0.755, 0.04186, 0.307, 0.02134, 0.2763, 0.007205, 0.2422, 3.037e-08, 0.206, 3.028e-08, 0.169, 0.007205, 0.1328, 0.02134, 0.09868, 0.04186, 0.06797, 0.06797, 0.04186, 0.09868, 0.02134, 0.1328, 0.007205, 0.169, 2.426e-08, 0.206, 2.417e-08, 0.2422, 0.007205, 0.2763, 0.02134, 0.307, 0.04186, 0.3331, 0.06797, 0.3537, 0.09868, 0.3678, 0.1328, 0.375, 0.169, 0.375, 0.206, 0.3678, 0.2422, 0.3537, 0.2763, 0.3331, 0.307, 0.307, 0.3331, 0.2763, 0.3537, 0.2422, 0.3678, 0.206, 0.375, 0.169, 0.375, 0.1328, 0.3678, 0.09868, 0.3537, 0.06797, 0.3331, 0.3377, 0.6388, 0.3181, 0.6682, 0.2932, 0.6931, 0.2638, 0.7127, 0.2313, 0.7262, 0.1967, 0.7331, 0.1614, 0.7331, 0.1268, 0.7262, 0.09423, 0.7127, 0.06491, 0.6931, 0.03997, 0.6682, 0.02038, 0.6388, 0.00688, 0.6063, 4.719e-08, 0.5717, 4.543e-08, 0.5364, 0.00688, 0.5018, 0.02038, 0.4692, 0.03997, 0.4399, 0.06491, 0.415, 0.09423, 0.3954, 0.1268, 0.3819, 0.1614, 0.375, 0.1967, 0.375, 0.2313, 0.3819, 0.2638, 0.3954, 0.2932, 0.415, 0.3181, 0.4399, 0.3377, 0.4692, 0.3512, 0.5018, 0.3581, 0.5364, 0.3581, 0.5717, 0.3512, 0.6063, 0.3581, 0.375, 0.3581, 0.375, 0.3581, 0.375, 0.3581, 0.375, 0.3581, 0.375, 0.3581, 0.375, 0.3581, 0.375, 0.3581, 0.375, 0.3581, 0.375, 0.3581, 0.375, 0.3581, 0.375, 0.3581, 0.375, 0.3581, 0.375, 0.3581, 0.375, 0.3581, 0.375, 0.3581, 0.375, 0.3581, 0.375, 0.3581, 0.375, 0.3581, 0.375, 0.3581, 0.375, 0.3581, 0.375, 0.3581, 0.375, 0.3581, 0.375, 0.3581, 0.375, 0.3581, 0.375, 0.3581, 0.375, 0.3581, 0.375, 0.3581, 0.375, 0.3581, 0.375, 0.3581, 0.375, 0.3581, 0.375, 0.3581, 0.375, 0.3581, 0.375, 0.3581, 0.375, 0.3581, 0.375, 0.3581, 0.375, 0.3581, 0.375, 0.3581, 0.375, 0.3581, 0.375, 0.3581, 0.375, 0.3581, 0.375, 0.3581, 0.375, 0.3581, 0.375, 0.3581, 0.375, 0.3581, 0.375, 0.3581, 0.375, 0.3581, 0.375, 0.3581, 0.375, 0.3581, 0.375, 0.3581, 0.375, 0.3581, 0.375, 0.3581, 0.375, 0.3581, 0.375, 0.3581, 0.375, 0.3581, 0.375, 0.3581, 0.375, 0.3581, 0.375, 0.3581, 0.375, 0.3581, 0.375, 0.3581, 0.375, 0.3581, 0.375, 0.3581, 0.375, 0.3581, 0.375, 0.3581, 0.375, 0.3581, 0.375, 0.3581, 0.375, 0.3581, 0.375, 0.3581, 0.375, 0.3581, 0.375, 0.3581, 0.375, 0.3581, 0.375, 0.3581, 0.375, 0.3581, 0.375, 0.3581, 0.375, 0.3581, 0.375, 0.3581, 0.375, 0.3581, 0.375, 0.3581, 0.375, 0.3581, 0.375, 0.3581, 0.375, 0.3581, 0.375, 0.3581, 0.375, 0.3581, 0.375, 0.3581, 0.375, 0.3581, 0.375, 0.3581, 0.375, 0.3581, 0.375, 0.3581, 0.375, 0.3581, 0.375, 0.3581, 0.375, 0.3581, 0.375, 0.3581, 0.375, 0.3581, 0.375, 0.3581, 0.375, 0.3581, 0.375, 0.3581, 0.375, 0.3581, 0.375, 0.3581, 0.375, 0.3581, 0.375, 0.3581, 0.375, 0.3581, 0.375, 0.3581, 0.375, 0.3581, 0.375, 0.3581, 0.375, 0.3581, 0.375, 0.3581, 0.375, 0.3581, 0.375, 0.3581, 0.375, 0.3581, 0.375, 0.3581, 0.375, 0.3581, 0.375, 0.3581, 0.375, 0.3581, 0.375, 0.3581, 0.375, 0.3581, 0.375, 0.3581, 0.375, 0.3581, 0.375, 0.3581, 0.375, 0.3581, 0.375, 0.3581, 0.375, 0.3581, 0.375, 0.3581, 0.375, 0.3581, 0.375, 0.3581, 0.375])
me_cylinder.materials.append(mat_clock)
me_cylinder.update()
me_cube_001 = bpy.data.meshes.new('Cube.001')
me_cube_001.from_pydata([(0.03153, -0.2192, -0.6383), (0.03153, -0.2192, 0.6383), (0.03153, 0.2192, -0.6383), (0.03153, 0.2192, 0.6383), (-0.01413, -0.2336, -0.6496), (-0.01413, -0.2336, 0.6496), (-0.01413, 0.2336, -0.6496), (-0.01413, 0.2336, 0.6496), (0.01413, 0.2336, -0.6496), (0.01413, -0.2336, -0.6496), (0.01413, -0.2336, 0.6496), (0.01413, 0.2336, 0.6496)], [], [(0, 2, 3, 1), (8, 6, 7, 11), (6, 4, 5, 7), (4, 9, 10, 5), (8, 9, 4, 6), (7, 5, 10, 11), (0, 9, 8, 2), (1, 10, 9, 0), (3, 11, 10, 1), (2, 8, 11, 3)])
_uv = me_cube_001.uv_layers.new(name='UVMap')
_uv.uv.foreach_set('vector', [0.5081, 0.01145, 0.8378, 0.01145, 0.8378, 0.9715, 0.5081, 0.9715, 0.4028, 0.01145, 0.424, 0.01145, 0.424, 0.9886, 0.4028, 0.9886, 0.01145, 0.01145, 0.3629, 0.01145, 0.3629, 0.9886, 0.01145, 0.9886, 0.4469, 0.01145, 0.4682, 0.01145, 0.4682, 0.9886, 0.4469, 0.9886, 0.8819, 0.01145, 0.8819, 0.3629, 0.8607, 0.3629, 0.8607, 0.01145, 0.8976, 0.3858, 0.8976, 0.7372, 0.8763, 0.7372, 0.8763, 0.3858, 0.8976, 0.352, 0.8819, 0.3629, 0.8819, 0.01145, 0.8976, 0.02231, 0.4852, 0.98, 0.4682, 0.9886, 0.4682, 0.01145, 0.4852, 0.01999, 0.8607, 0.3966, 0.8763, 0.3858, 0.8763, 0.7372, 0.8607, 0.7263, 0.3858, 0.01999, 0.4028, 0.01145, 0.4028, 0.9886, 0.3858, 0.98])
me_cube_001.materials.append(mat_material_002)
me_cube_001.update()

# ---- objects
ob_body = bpy.data.objects.new('Body', me_cube)
ob_clock = bpy.data.objects.new('Clock', me_cylinder)
ob_door = bpy.data.objects.new('Door', me_cube_001)

# ---- transforms, parenting, visibility, modifiers, constraints
ob_body.location = (0.0, 0.0, 1.01)
ob_body.lock_rotations_4d = False
ob_body.empty_display_type = 'ARROWS'
ob_body.lineart.crease_threshold = 0.0
_m = ob_body.modifiers.new('Mirror', 'MIRROR')
_m.use_axis = (False, True, False)
_m.use_clip = True
ob_clock.location = (0.245, -1.056e-09, 1.789)
ob_clock.rotation_euler = (1.571, 0.8678, 1.571)
ob_clock.scale = (0.2128, 0.2128, 0.01881)
ob_door.location = (0.2688, -1.108e-07, 0.8317)

# ---- collection membership
col_collection.objects.link(ob_body)
col_collection.objects.link(ob_clock)
col_collection.objects.link(ob_door)

# ---- scene / render settings (as saved in the file)
scene.frame_start = 1; scene.frame_end = 250; scene.frame_set(1)
scene.render.engine = 'BLENDER_EEVEE_NEXT'
scene.render.bake_bias = 0.0
scene.render.bake_samples = 0
scene.cycles.sampling_pattern = 'TABULATED_SOBOL'
scene.eevee.use_volume_custom_range = False
bpy.context.view_layer.update()

# ---- added for rendering (the .blend has no active camera and no usable light): camera, sun
cam_auto = bpy.data.cameras.new('AutoCamera')
cam_auto.lens = 50.0
cam_auto.sensor_width = 36.0
cam_auto.clip_end = 1000.0
ob_auto_camera = bpy.data.objects.new('AutoCamera', cam_auto)
scene.collection.objects.link(ob_auto_camera)
ob_auto_camera.location = (2.34181, -2.80236, 3.058)
ob_auto_camera.rotation_euler = (1.09748, -7.21219e-08, 0.694738)
scene.camera = ob_auto_camera
light_auto_sun = bpy.data.lights.new('AutoSun', 'SUN')
light_auto_sun.energy = 3.0
light_auto_sun.angle = 0.0523599
ob_auto_sun = bpy.data.objects.new('AutoSun', light_auto_sun)
scene.collection.objects.link(ob_auto_sun)
ob_auto_sun.rotation_euler = (0.872665, 0.174533, 0.523599)
bpy.context.view_layer.update()
